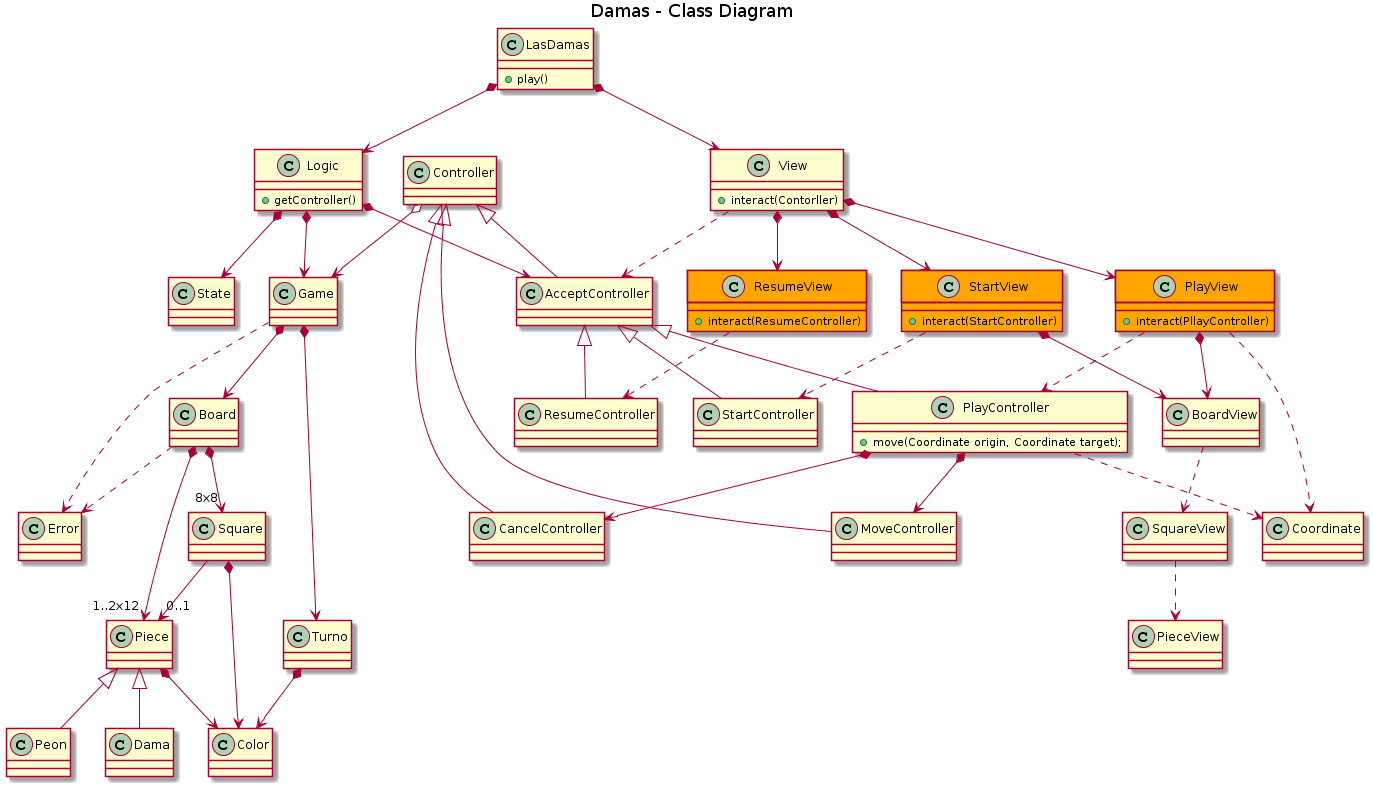

The diagram above was rendered by PlantUML. Its source (embedded in the PNG):
@startuml
title Damas - Class Diagram

class LasDamas {
+ play()
}
LasDamas *-down-> Logic
LasDamas *-down-> View

class View {
+ interact(Contorller)
}

class StartView #orange {
+ interact(StartController)
}

class PlayView  #orange {
+ interact(PllayController)
}

class ResumeView  #orange {
+ interact(ResumeController)
}

StartView ..> StartController
PlayView ..> PlayController
ResumeView ..> ResumeController

View *-down-> StartView
View *-down-> PlayView
View *-down-> ResumeView
StartView *-down-> BoardView
PlayView *-down-> BoardView
BoardView ..> SquareView
SquareView ..> PieceView

View ..> AcceptController

class Logic{
+ getController()
}
Logic *--> State
Logic *--> Game
Logic *-down-> AcceptController

class Controller{
}

class AcceptController{
}

Controller <|-down- AcceptController
AcceptController <|-down- StartController
AcceptController <|-down- PlayController
Controller <|-down- MoveController
Controller <|-down- CancelController
AcceptController <|-down- ResumeController
Controller o--> Game

class StartController{
}

class MoveController{
}

class CancelController{
}

class ResumeController{
}

class PlayController{
+ move(Coordinate origin, Coordinate target);
}
PlayController ..> Coordinate

PlayView ..> Coordinate

class Coordinate{
}

PlayController *-down-> CancelController
PlayController *-down-> MoveController


class Game{
}
Game *-down-> Board
Game *-down-> Turno
Game ..> Error

class Board{
}
Board *-down-> "8x8" Square
Board *-down-> "1..2x12" Piece
Board ..> Error

class Square{
}
Square  --> "0..1" Piece
Square *--> Color

class Piece{
}
Piece <|-down- Peon
Piece <|-down- Dama
Piece *--> Color 

class Peon{
}

class Dama{
}

class Color{
}

class Turno{
}
Turno *--> Color

class State{
}

class Error{
}
@enduml